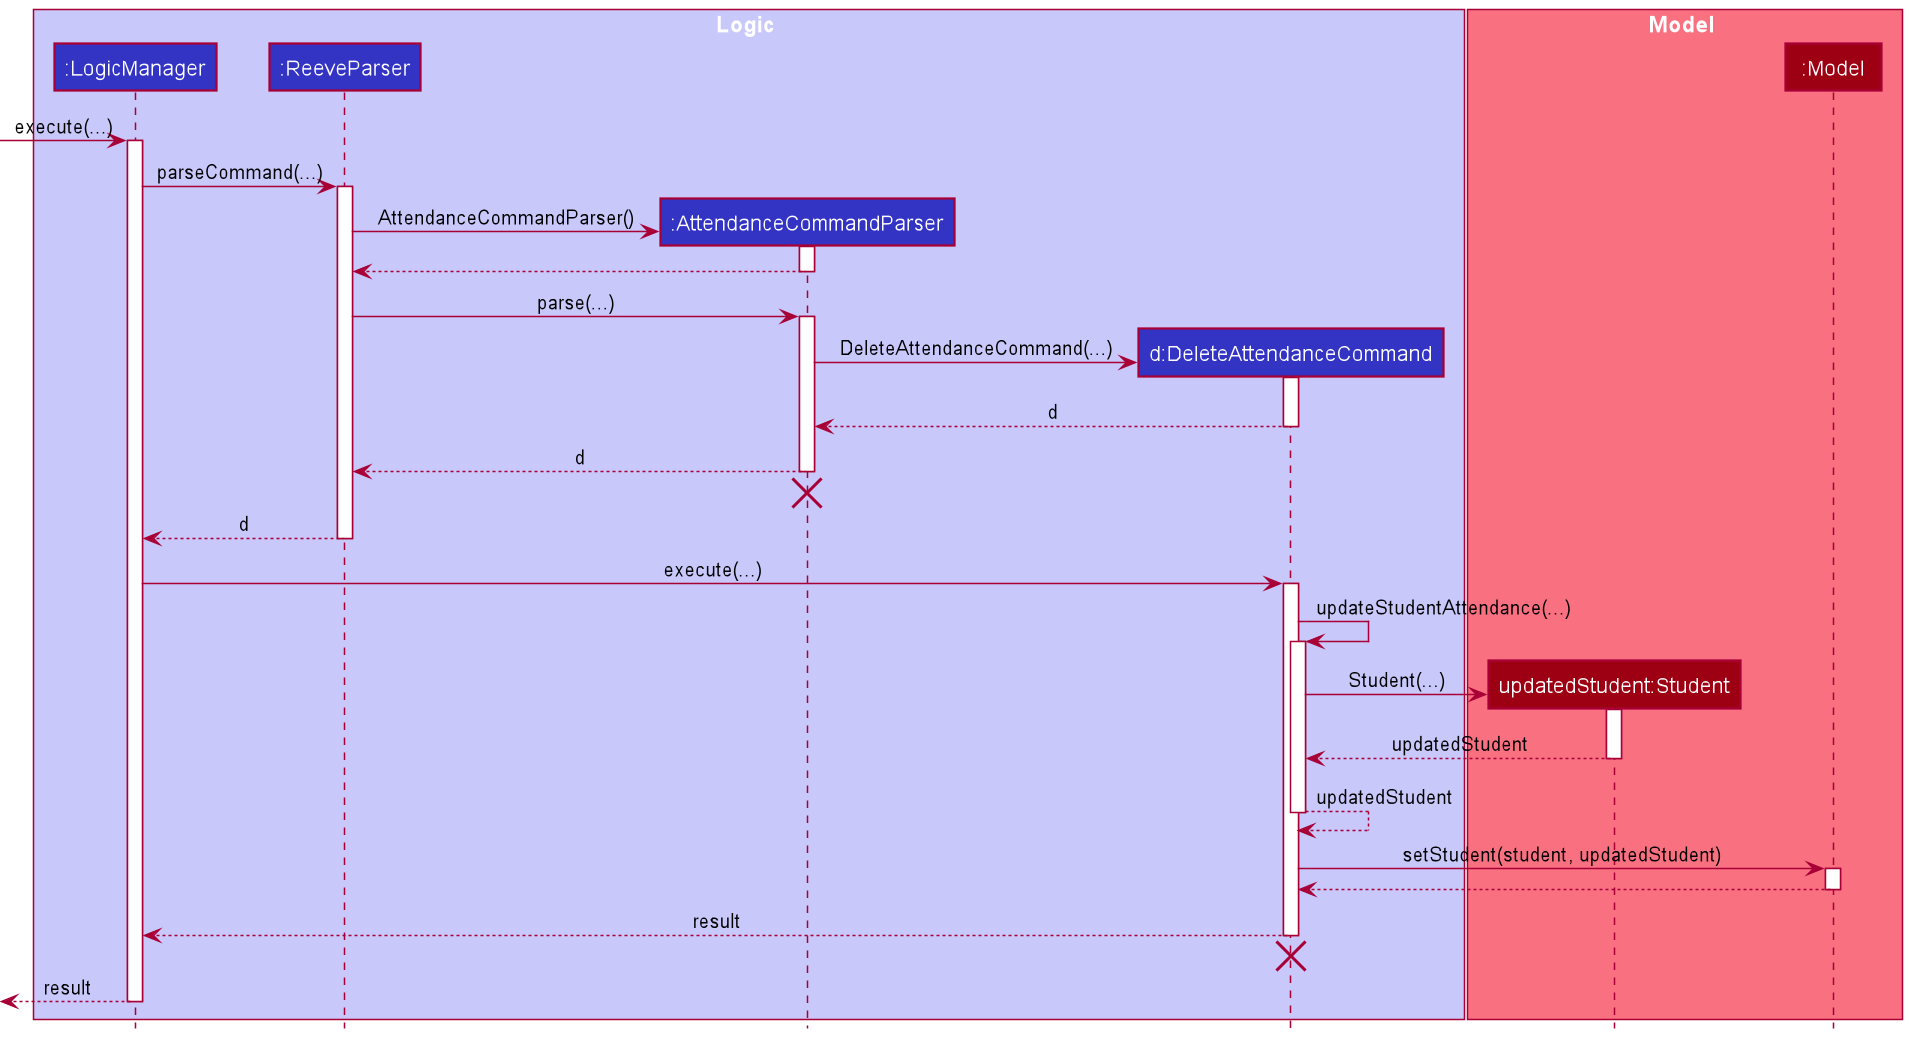

The diagram above was rendered by PlantUML. Its source (embedded in the PNG):
@startuml
!include style.puml

box Logic LOGIC_COLOR_T1
participant ":LogicManager" as LogicManager LOGIC_COLOR
participant ":ReeveParser" as ReeveParser LOGIC_COLOR
participant ":AttendanceCommandParser" as AttendanceCommandParser LOGIC_COLOR
participant "d:DeleteAttendanceCommand" as DeleteAttendanceCommand LOGIC_COLOR
end box

box Model MODEL_COLOR_T1
participant "updatedStudent:Student" as Student MODEL_COLOR
participant ":Model" as Model MODEL_COLOR
end box

[-> LogicManager : execute(...)
activate LogicManager

LogicManager -> ReeveParser : parseCommand(...)
activate ReeveParser

create AttendanceCommandParser
ReeveParser -> AttendanceCommandParser : AttendanceCommandParser()
activate AttendanceCommandParser

AttendanceCommandParser --> ReeveParser
deactivate AttendanceCommandParser

ReeveParser -> AttendanceCommandParser : parse(...)
activate AttendanceCommandParser

create DeleteAttendanceCommand
AttendanceCommandParser -> DeleteAttendanceCommand : DeleteAttendanceCommand(...)
activate DeleteAttendanceCommand

DeleteAttendanceCommand --> AttendanceCommandParser : d
deactivate DeleteAttendanceCommand

AttendanceCommandParser --> ReeveParser : d
deactivate AttendanceCommandParser

AttendanceCommandParser -[hidden]> ReeveParser
destroy AttendanceCommandParser

ReeveParser --> LogicManager : d
deactivate ReeveParser

LogicManager -> DeleteAttendanceCommand : execute(...)
activate DeleteAttendanceCommand

DeleteAttendanceCommand -> DeleteAttendanceCommand : updateStudentAttendance(...)
activate DeleteAttendanceCommand

create Student
DeleteAttendanceCommand -> Student : Student(...)
activate Student

Student --> DeleteAttendanceCommand : updatedStudent
deactivate Student

DeleteAttendanceCommand --> DeleteAttendanceCommand : updatedStudent
deactivate DeleteAttendanceCommand

DeleteAttendanceCommand -> Model : setStudent(student, updatedStudent)
activate Model

Model --> DeleteAttendanceCommand
deactivate Model

DeleteAttendanceCommand --> LogicManager : result
deactivate DeleteAttendanceCommand

DeleteAttendanceCommand -[hidden]> LogicManager
destroy DeleteAttendanceCommand

[<-- LogicManager : result
deactivate LogicManager
@enduml